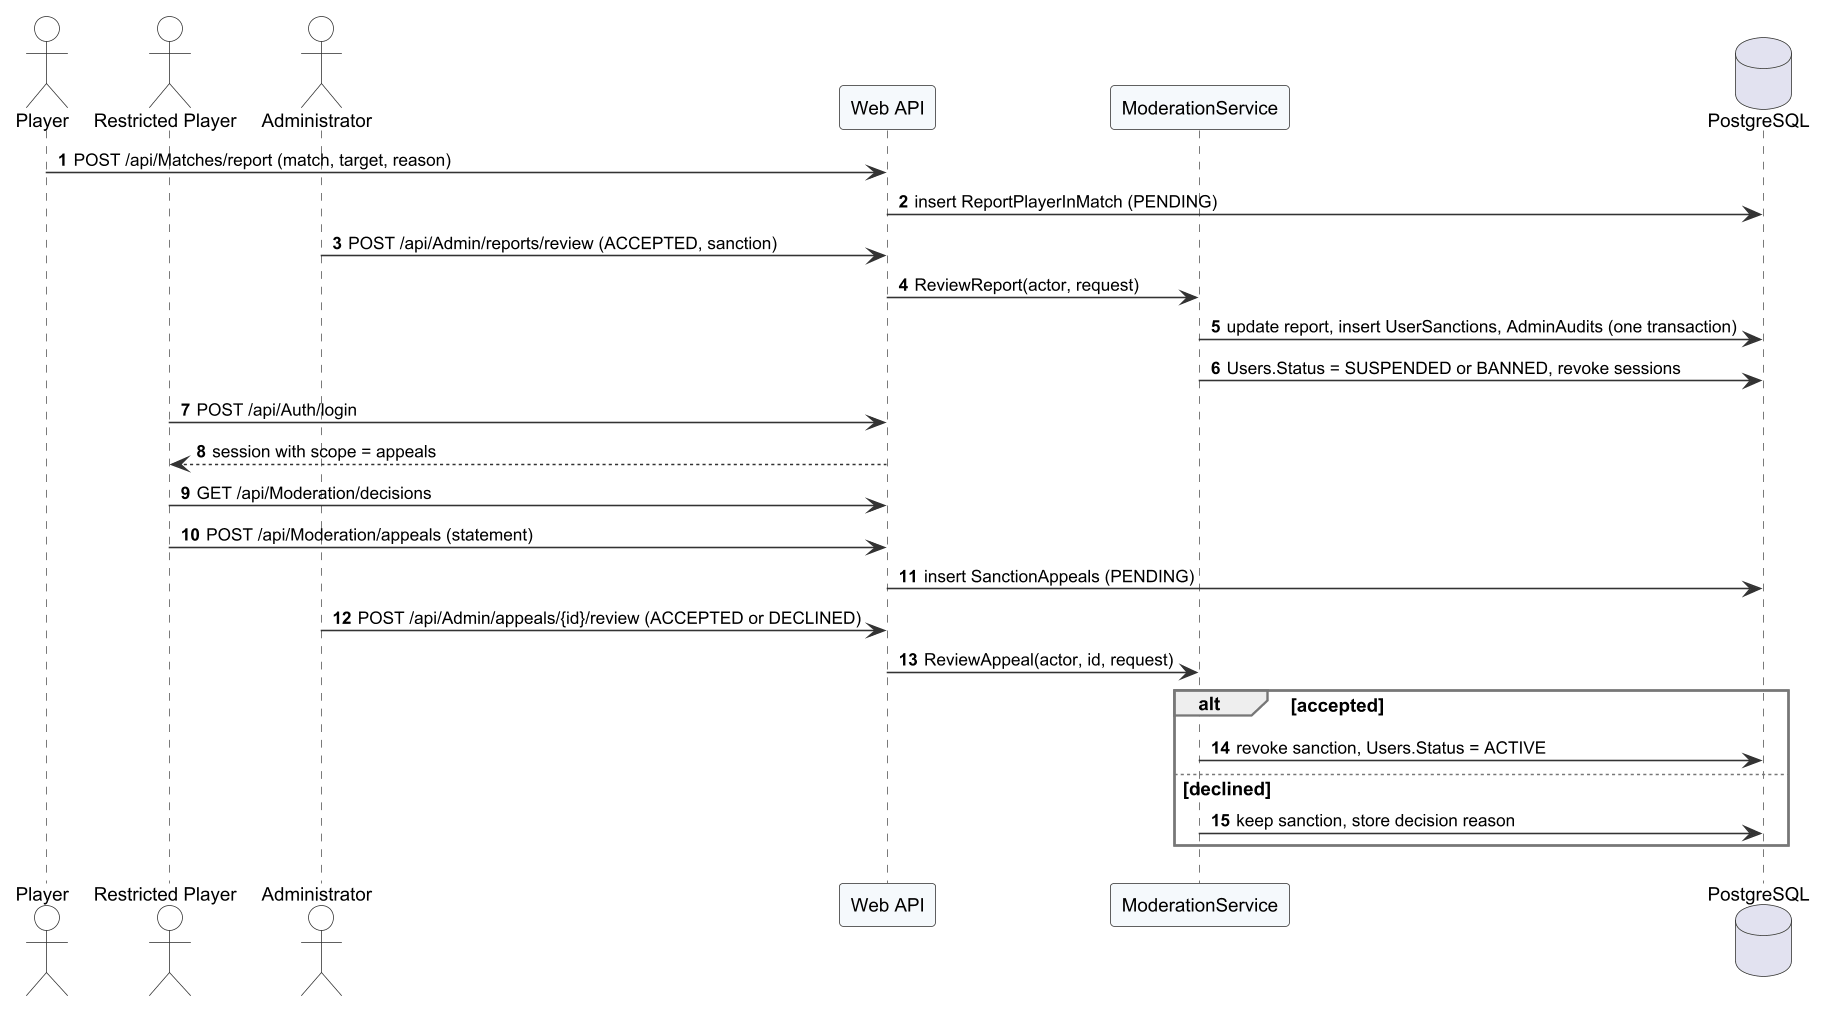

The diagram above was rendered by PlantUML. Its source (embedded in the PNG):
@startuml r4_seq_moderation
!include _style.iuml
autonumber
skinparam responseMessageBelowArrow true

actor Player
actor "Restricted Player" as RP
actor Administrator as Admin
participant "Web API" as API
participant "ModerationService" as S
database "PostgreSQL" as DB
Player -> API : POST /api/Matches/report (match, target, reason)
API -> DB : insert ReportPlayerInMatch (PENDING)
Admin -> API : POST /api/Admin/reports/review (ACCEPTED, sanction)
API -> S : ReviewReport(actor, request)
S -> DB : update report, insert UserSanctions, AdminAudits (one transaction)
S -> DB : Users.Status = SUSPENDED or BANNED, revoke sessions
RP -> API : POST /api/Auth/login
API --> RP : session with scope = appeals
RP -> API : GET /api/Moderation/decisions
RP -> API : POST /api/Moderation/appeals (statement)
API -> DB : insert SanctionAppeals (PENDING)
Admin -> API : POST /api/Admin/appeals/{id}/review (ACCEPTED or DECLINED)
API -> S : ReviewAppeal(actor, id, request)
alt accepted
  S -> DB : revoke sanction, Users.Status = ACTIVE
else declined
  S -> DB : keep sanction, store decision reason
end
@enduml